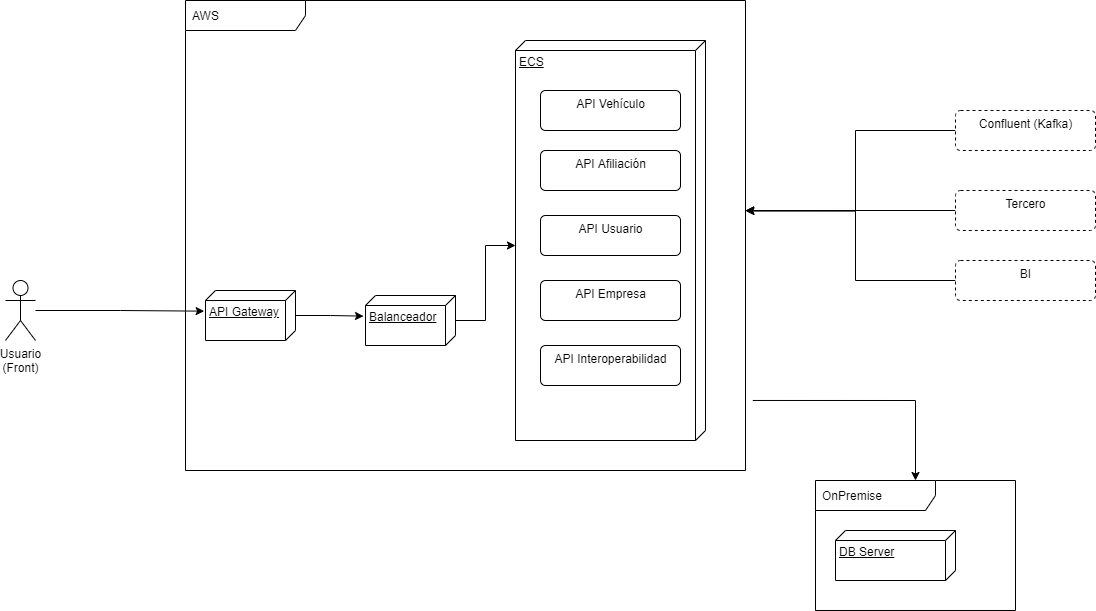

The diagram above was exported from draw.io. Its source (the exported page's mxGraphModel, read from the mxfile embedded in the PNG):
<mxGraphModel dx="782" dy="468" grid="1" gridSize="10" guides="1" tooltips="1" connect="1" arrows="1" fold="1" page="1" pageScale="1" pageWidth="700" pageHeight="1000" math="0" shadow="0">
  <root>
    <mxCell id="0" />
    <mxCell id="1" parent="0" />
    <mxCell id="NCq3K4xrJTqpeAXF-0hG-17" style="edgeStyle=orthogonalEdgeStyle;rounded=0;orthogonalLoop=1;jettySize=auto;html=1;exitX=1.013;exitY=0.851;exitDx=0;exitDy=0;exitPerimeter=0;" parent="1" source="NCq3K4xrJTqpeAXF-0hG-11" target="NCq3K4xrJTqpeAXF-0hG-9" edge="1">
      <mxGeometry relative="1" as="geometry" />
    </mxCell>
    <mxCell id="NCq3K4xrJTqpeAXF-0hG-11" value="AWS" style="shape=umlFrame;whiteSpace=wrap;html=1;width=120;height=30;boundedLbl=1;verticalAlign=middle;align=left;spacingLeft=5;" parent="1" vertex="1">
      <mxGeometry x="210" y="40" width="560" height="470" as="geometry" />
    </mxCell>
    <mxCell id="NCq3K4xrJTqpeAXF-0hG-9" value="OnPremise" style="shape=umlFrame;whiteSpace=wrap;html=1;width=120;height=30;boundedLbl=1;verticalAlign=middle;align=left;spacingLeft=5;" parent="1" vertex="1">
      <mxGeometry x="840" y="520" width="200" height="130" as="geometry" />
    </mxCell>
    <mxCell id="NCq3K4xrJTqpeAXF-0hG-7" style="edgeStyle=orthogonalEdgeStyle;rounded=0;orthogonalLoop=1;jettySize=auto;html=1;entryX=0.413;entryY=1.015;entryDx=0;entryDy=0;entryPerimeter=0;" parent="1" source="NCq3K4xrJTqpeAXF-0hG-1" target="NCq3K4xrJTqpeAXF-0hG-2" edge="1">
      <mxGeometry relative="1" as="geometry" />
    </mxCell>
    <mxCell id="NCq3K4xrJTqpeAXF-0hG-1" value="Usuario&lt;br&gt;(Front)" style="shape=umlActor;verticalLabelPosition=bottom;verticalAlign=top;html=1;outlineConnect=0;" parent="1" vertex="1">
      <mxGeometry x="30" y="320" width="30" height="60" as="geometry" />
    </mxCell>
    <mxCell id="NCq3K4xrJTqpeAXF-0hG-8" style="edgeStyle=orthogonalEdgeStyle;rounded=0;orthogonalLoop=1;jettySize=auto;html=1;entryX=0.413;entryY=1.022;entryDx=0;entryDy=0;entryPerimeter=0;" parent="1" source="NCq3K4xrJTqpeAXF-0hG-2" target="NCq3K4xrJTqpeAXF-0hG-3" edge="1">
      <mxGeometry relative="1" as="geometry" />
    </mxCell>
    <mxCell id="NCq3K4xrJTqpeAXF-0hG-2" value="API Gateway" style="verticalAlign=top;align=left;spacingTop=8;spacingLeft=2;spacingRight=12;shape=cube;size=10;direction=south;fontStyle=4;html=1;" parent="1" vertex="1">
      <mxGeometry x="230" y="330" width="90" height="50" as="geometry" />
    </mxCell>
    <mxCell id="NCq3K4xrJTqpeAXF-0hG-10" style="edgeStyle=orthogonalEdgeStyle;rounded=0;orthogonalLoop=1;jettySize=auto;html=1;entryX=0;entryY=0;entryDx=205;entryDy=190;entryPerimeter=0;" parent="1" source="NCq3K4xrJTqpeAXF-0hG-3" target="NCq3K4xrJTqpeAXF-0hG-4" edge="1">
      <mxGeometry relative="1" as="geometry" />
    </mxCell>
    <mxCell id="NCq3K4xrJTqpeAXF-0hG-3" value="Balanceador" style="verticalAlign=top;align=left;spacingTop=8;spacingLeft=2;spacingRight=12;shape=cube;size=10;direction=south;fontStyle=4;html=1;" parent="1" vertex="1">
      <mxGeometry x="390" y="335" width="90" height="50" as="geometry" />
    </mxCell>
    <mxCell id="NCq3K4xrJTqpeAXF-0hG-4" value="ECS" style="verticalAlign=top;align=left;spacingTop=8;spacingLeft=2;spacingRight=12;shape=cube;size=10;direction=south;fontStyle=4;html=1;" parent="1" vertex="1">
      <mxGeometry x="540" y="80" width="190" height="400" as="geometry" />
    </mxCell>
    <mxCell id="NCq3K4xrJTqpeAXF-0hG-5" value="DB Server" style="verticalAlign=top;align=left;spacingTop=8;spacingLeft=2;spacingRight=12;shape=cube;size=10;direction=south;fontStyle=4;html=1;" parent="1" vertex="1">
      <mxGeometry x="860" y="570" width="120" height="50" as="geometry" />
    </mxCell>
    <mxCell id="NCq3K4xrJTqpeAXF-0hG-12" value="API Vehículo" style="html=1;align=center;verticalAlign=top;rounded=1;absoluteArcSize=1;arcSize=10;dashed=0;" parent="1" vertex="1">
      <mxGeometry x="565" y="130" width="140" height="40" as="geometry" />
    </mxCell>
    <mxCell id="NCq3K4xrJTqpeAXF-0hG-13" value="API Afiliación" style="html=1;align=center;verticalAlign=top;rounded=1;absoluteArcSize=1;arcSize=10;dashed=0;" parent="1" vertex="1">
      <mxGeometry x="565" y="190" width="140" height="40" as="geometry" />
    </mxCell>
    <mxCell id="NCq3K4xrJTqpeAXF-0hG-14" value="API Usuario" style="html=1;align=center;verticalAlign=top;rounded=1;absoluteArcSize=1;arcSize=10;dashed=0;" parent="1" vertex="1">
      <mxGeometry x="565" y="255" width="140" height="40" as="geometry" />
    </mxCell>
    <mxCell id="NCq3K4xrJTqpeAXF-0hG-15" value="API Empresa" style="html=1;align=center;verticalAlign=top;rounded=1;absoluteArcSize=1;arcSize=10;dashed=0;" parent="1" vertex="1">
      <mxGeometry x="565" y="320" width="140" height="40" as="geometry" />
    </mxCell>
    <mxCell id="NCq3K4xrJTqpeAXF-0hG-16" value="API Interoperabilidad" style="html=1;align=center;verticalAlign=top;rounded=1;absoluteArcSize=1;arcSize=10;dashed=0;" parent="1" vertex="1">
      <mxGeometry x="565" y="385" width="140" height="40" as="geometry" />
    </mxCell>
    <mxCell id="NCq3K4xrJTqpeAXF-0hG-20" style="edgeStyle=orthogonalEdgeStyle;rounded=0;orthogonalLoop=1;jettySize=auto;html=1;entryX=1;entryY=0.447;entryDx=0;entryDy=0;entryPerimeter=0;" parent="1" source="NCq3K4xrJTqpeAXF-0hG-18" target="NCq3K4xrJTqpeAXF-0hG-11" edge="1">
      <mxGeometry relative="1" as="geometry" />
    </mxCell>
    <mxCell id="NCq3K4xrJTqpeAXF-0hG-18" value="Tercero" style="html=1;align=center;verticalAlign=top;rounded=1;absoluteArcSize=1;arcSize=10;dashed=1;" parent="1" vertex="1">
      <mxGeometry x="980" y="230" width="140" height="40" as="geometry" />
    </mxCell>
    <mxCell id="NCq3K4xrJTqpeAXF-0hG-21" style="edgeStyle=orthogonalEdgeStyle;rounded=0;orthogonalLoop=1;jettySize=auto;html=1;entryX=1.001;entryY=0.448;entryDx=0;entryDy=0;entryPerimeter=0;" parent="1" source="NCq3K4xrJTqpeAXF-0hG-19" target="NCq3K4xrJTqpeAXF-0hG-11" edge="1">
      <mxGeometry relative="1" as="geometry">
        <Array as="points">
          <mxPoint x="880" y="320" />
          <mxPoint x="880" y="251" />
        </Array>
      </mxGeometry>
    </mxCell>
    <mxCell id="NCq3K4xrJTqpeAXF-0hG-19" value="BI" style="html=1;align=center;verticalAlign=top;rounded=1;absoluteArcSize=1;arcSize=10;dashed=1;" parent="1" vertex="1">
      <mxGeometry x="980" y="300" width="140" height="40" as="geometry" />
    </mxCell>
    <mxCell id="NCq3K4xrJTqpeAXF-0hG-23" style="edgeStyle=orthogonalEdgeStyle;rounded=0;orthogonalLoop=1;jettySize=auto;html=1;" parent="1" source="NCq3K4xrJTqpeAXF-0hG-22" edge="1">
      <mxGeometry relative="1" as="geometry">
        <mxPoint x="770" y="250" as="targetPoint" />
        <Array as="points">
          <mxPoint x="880" y="170" />
          <mxPoint x="880" y="250" />
        </Array>
      </mxGeometry>
    </mxCell>
    <mxCell id="NCq3K4xrJTqpeAXF-0hG-22" value="Confluent (Kafka)" style="html=1;align=center;verticalAlign=top;rounded=1;absoluteArcSize=1;arcSize=10;dashed=1;" parent="1" vertex="1">
      <mxGeometry x="980" y="150" width="140" height="40" as="geometry" />
    </mxCell>
  </root>
</mxGraphModel>